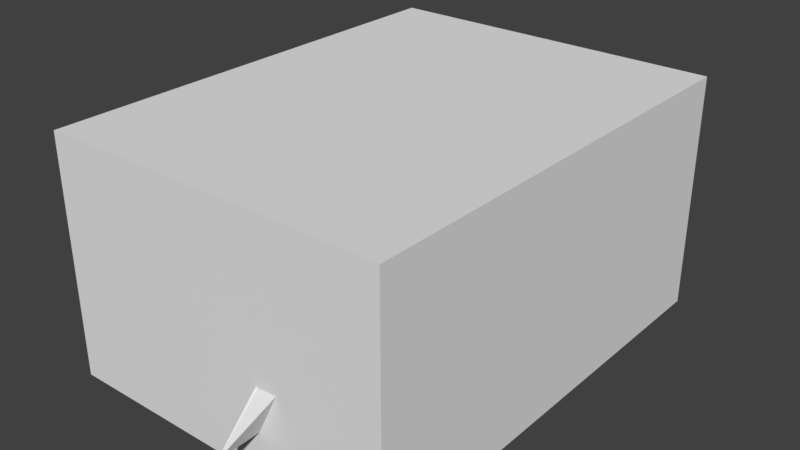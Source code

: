 # Source: Lodge.blend  (saved by Blender 2.79.0; exported with 4.5.12 LTS)
import bpy
from mathutils import Matrix  # noqa: F401  (used for matrix-valued properties, if any)

bpy.ops.wm.read_factory_settings(use_empty=True)
scene = bpy.context.scene
scene.name = 'Scene'

# ---- collections
col_collection_1 = bpy.data.collections.new('Collection 1'); scene.collection.children.link(col_collection_1)

# ---- materials (node trees are filled in below, after node groups)
mat_lodge_window = bpy.data.materials.new('Lodge_Window')
mat_lodge_window.alpha_threshold = 0.0
mat_lodge_window.use_transparent_shadow = False
mat_lodge_window.roughness = 0.5
mat_restroom_wall = bpy.data.materials.new('Restroom_Wall')
mat_restroom_wall.alpha_threshold = 0.0
mat_restroom_wall.use_transparent_shadow = False
mat_restroom_wall.roughness = 0.5
mat_restroom_floor = bpy.data.materials.new('Restroom_Floor')
mat_restroom_floor.alpha_threshold = 0.0
mat_restroom_floor.use_transparent_shadow = False
mat_restroom_floor.roughness = 0.5
mat_restroom_ceiling = bpy.data.materials.new('Restroom_Ceiling')
mat_restroom_ceiling.alpha_threshold = 0.0
mat_restroom_ceiling.use_transparent_shadow = False
mat_restroom_ceiling.roughness = 0.5

# ---- material node trees

# ---- world
world_world = bpy.data.worlds.new('World'); scene.world = world_world
world_world.color = (0.05088, 0.05088, 0.05088)
world_world.use_sun_shadow = False
world_world.sun_shadow_jitter_overblur = 0.0
world_world.cycles.sampling_method = 'MANUAL'

# ---- meshes
me_cube_002 = bpy.data.meshes.new('Cube.002')
me_cube_002.from_pydata([(-0.1, -0.1, -0.1), (-0.1, -0.1, 0.1), (-0.1, 0.1, -0.1), (-0.1, 0.1, 0.1), (0.1, -0.1, -0.1), (0.1, -0.1, 0.1), (0.1, 0.1, -0.1), (0.1, 0.1, 0.1)], [], [(0, 1, 3, 2), (2, 3, 7, 6), (6, 7, 5, 4), (4, 5, 1, 0), (2, 6, 4, 0), (7, 3, 1, 5)])
me_cube_002.materials.append(mat_lodge_window)
me_cube_002.use_remesh_preserve_volume = False
me_cube_002.use_remesh_preserve_attributes = False
me_cube_002.use_mirror_vertex_groups = False
me_cube_002.update()
me_cube = bpy.data.meshes.new('Cube')
me_cube.from_pydata([(-0.1, -0.1, -0.1), (-0.1, -0.1, 0.1), (-0.1, 0.1, -0.1), (-0.1, 0.1, 0.1), (0.1, -0.1, -0.1), (0.1, -0.1, 0.1), (0.1, 0.1, -0.1), (0.1, 0.1, 0.1)], [], [(0, 1, 3, 2), (2, 3, 7, 6), (6, 7, 5, 4), (4, 5, 1, 0), (2, 6, 4, 0), (7, 3, 1, 5)])
me_cube.use_remesh_preserve_volume = False
me_cube.use_remesh_preserve_attributes = False
me_cube.use_mirror_vertex_groups = False
me_cube.update()
me_plane_000 = bpy.data.meshes.new('Plane.000')
me_plane_000.from_pydata([(-1.2, -0.2605, 7.451e-09), (0.1, -0.2605, 7.451e-09), (-1.199, -0.2605, 0.09998), (0.1015, -0.2605, 0.09998), (-1.199, -0.2505, 0.06666), (-1.2, -0.2505, 0.03333), (0.101, -0.2505, 0.06666), (0.1005, -0.2505, 0.03333)], [], [(6, 4, 2, 3), (1, 0, 5, 7), (7, 5, 4, 6)])
me_plane_000.use_remesh_preserve_volume = False
me_plane_000.use_remesh_preserve_attributes = False
me_plane_000.use_mirror_vertex_groups = False
me_plane_000.update()
me_plane_003 = bpy.data.meshes.new('Plane.003')
me_plane_003.from_pydata([(-0.65, -1.15, 4.601e-08), (-0.65, 1.15, -4.601e-08), (0.65, -1.15, 4.601e-08), (0.65, 1.15, -4.601e-08)], [], [(3, 2, 0, 1)])
me_plane_003.use_remesh_preserve_volume = False
me_plane_003.use_remesh_preserve_attributes = False
me_plane_003.use_mirror_vertex_groups = False
me_plane_003.update()
me_plane_002 = bpy.data.meshes.new('Plane.002')
me_plane_002.from_pydata([(-1.2, -0.26, 6.994e-09), (0.1, -0.26, 6.994e-09), (-1.2, 2.1, -8.742e-08), (0.1, 2.1, -8.742e-08), (-1.2, 2.1, -8.742e-08), (-1.2, -0.26, 6.994e-09), (0.1, -0.26, 6.994e-09), (0.1, 2.1, -8.742e-08), (-1.2, 2.1, -8.742e-08), (-1.2, -0.26, 6.994e-09), (0.1, -0.26, 6.994e-09), (0.1, 2.1, -8.742e-08), (-1.2, 2.2, -9.179e-08), (0.1, 2.2, -9.179e-08), (-1.3, 2.1, -8.742e-08), (-1.3, -0.26, 6.994e-09), (0.2, -0.26, 6.994e-09), (0.2, 2.1, -8.742e-08), (0.2, 2.2, -9.179e-08), (-1.3, 2.2, -9.179e-08), (-1.199, -0.2609, 0.09998), (0.1015, -0.2609, 0.09998), (-1.199, 2.099, 0.09998), (0.1015, 2.099, 0.09998), (-1.199, 2.099, 0.09998), (-1.199, -0.2609, 0.09998), (0.1015, -0.2609, 0.09998), (0.1015, 2.099, 0.09998), (-1.199, 2.099, 0.09998), (-1.199, -0.2609, 0.09998), (0.1015, -0.2609, 0.09998), (0.1015, 2.099, 0.09998), (-1.199, 2.199, 0.09998), (0.1015, 2.199, 0.09998), (-1.299, 2.099, 0.09998), (-1.299, -0.2609, 0.09998), (0.2015, -0.2609, 0.09998), (0.2015, 2.099, 0.09998), (0.2015, 2.199, 0.09998), (-1.299, 2.199, 0.09998)], [], [(7, 11, 8, 4), (3, 7, 4, 2), (0, 5, 6, 1), (1, 6, 7, 3), (2, 4, 5, 0), (5, 9, 10, 6), (6, 10, 11, 7), (4, 8, 9, 5), (2, 12, 13, 3), (5, 15, 14, 4), (3, 17, 16, 1), (3, 13, 18, 17), (14, 19, 12, 4), (27, 24, 28, 31), (23, 22, 24, 27), (20, 21, 26, 25), (21, 23, 27, 26), (22, 20, 25, 24), (25, 26, 30, 29), (26, 27, 31, 30), (24, 25, 29, 28), (22, 23, 33, 32), (25, 24, 34, 35), (23, 21, 36, 37), (23, 37, 38, 33), (34, 24, 32, 39), (16, 17, 37, 36), (9, 8, 28, 29), (13, 12, 32, 33), (10, 9, 29, 30), (1, 16, 36, 21), (12, 2, 22, 32), (11, 10, 30, 31), (19, 14, 34, 39), (2, 0, 20, 22), (8, 11, 31, 28), (17, 18, 38, 37), (14, 15, 35, 34), (0, 1, 21, 20), (18, 13, 33, 38), (15, 5, 25, 35), (12, 19, 39, 32), (4, 12, 32, 24)])
me_plane_002.use_remesh_preserve_volume = False
me_plane_002.use_remesh_preserve_attributes = False
me_plane_002.use_mirror_vertex_groups = False
me_plane_002.update()
me_cube_001 = bpy.data.meshes.new('Cube.001')
me_cube_001.from_pydata([(-4.1, -5.0, 0.0), (-4.1, -5.0, 3.2), (-4.1, 4.0, 0.0), (-4.1, 4.0, 3.2), (2.0, -5.0, 0.0), (2.0, -5.0, 3.2), (2.0, 4.0, 0.0), (2.0, 4.0, 3.2)], [], [(0, 2, 3, 1), (2, 6, 7, 3), (6, 4, 5, 7), (4, 0, 1, 5), (2, 0, 4, 6), (7, 5, 1, 3)])
me_cube_001.polygons.foreach_set('material_index', [0, 0, 0, 0, 1, 1])
_uv = me_cube_001.uv_layers.new(name='UVMap')
_uv.uv.foreach_set('vector', [0.9533, 0.04545, 0.9533, 0.4545, 0.8037, 0.4545, 0.8037, 0.04545, 0.6822, 0.5455, 0.6822, 0.8227, 0.5327, 0.8227, 0.5327, 0.5455, 0.1963, 0.5455, 0.1963, 0.9545, 0.04673, 0.9545, 0.04673, 0.5455, 0.4393, 0.5455, 0.4393, 0.8227, 0.2897, 0.8227, 0.2897, 0.5455, 0.4252, 0.4545, 0.4252, 0.04545, 0.7103, 0.04545, 0.7103, 0.4545, 0.3318, 0.04545, 0.3318, 0.4545, 0.04673, 0.4545, 0.04673, 0.04545])
me_cube_001.materials.append(mat_restroom_wall)
me_cube_001.materials.append(mat_restroom_floor)
me_cube_001.materials.append(mat_restroom_ceiling)
me_cube_001.use_remesh_preserve_volume = False
me_cube_001.use_remesh_preserve_attributes = False
me_cube_001.use_mirror_vertex_groups = False
me_cube_001.update()

# ---- objects
ob_yellowwindow = bpy.data.objects.new('YellowWindow', me_cube_002)
ob_window = bpy.data.objects.new('.Window', me_cube)
ob_doorway_001 = bpy.data.objects.new('Doorway.001', me_plane_000)
ob_door = bpy.data.objects.new('Door', me_plane_003)
ob_doorway = bpy.data.objects.new('Doorway', me_plane_002)
ob_basementwalls = bpy.data.objects.new('BasementWalls', me_cube_001)

# ---- transforms, parenting, visibility, modifiers, constraints
ob_yellowwindow.location = (-1.851, -5.078, 1.791)
ob_yellowwindow.scale = (16.0, -0.5, 6.9)
ob_yellowwindow.lineart.crease_threshold = 0.0
ob_window.location = (-1.851, -5.338, 1.791)
ob_window.scale = (15.84, 6.6, 6.6)
ob_window.hide_viewport = True
ob_window.lineart.crease_threshold = 0.0
ob_doorway_001.location = (1.45, -4.948, 0.2605)
ob_doorway_001.rotation_euler = (1.571, -0.0, 0.0)
ob_doorway_001.lineart.crease_threshold = 0.0
_m = ob_doorway_001.modifiers.new('Solidify', 'SOLIDIFY')
_m.thickness = 0.081
_m.thickness_clamp = 0.001
_m.use_even_offset = True
_m.nonmanifold_thickness_mode = 'FIXED'
_m.nonmanifold_merge_threshold = 0.0003
ob_door.location = (0.9, -4.998, 1.166)
ob_door.rotation_euler = (1.571, -0.0, 0.0)
ob_door.lineart.crease_threshold = 0.0
_m = ob_door.modifiers.new('Solidify', 'SOLIDIFY')
_m.thickness = 0.081
_m.thickness_clamp = 0.001
_m.use_even_offset = True
_m.nonmanifold_thickness_mode = 'FIXED'
_m.nonmanifold_merge_threshold = 0.0003
ob_doorway.location = (1.45, -4.948, 0.2155)
ob_doorway.rotation_euler = (1.571, -0.0, 0.0)
ob_doorway.lineart.crease_threshold = 0.0
_m = ob_doorway.modifiers.new('Solidify', 'SOLIDIFY')
_m.thickness = 0.081
_m.thickness_clamp = 0.001
_m.use_even_offset = True
_m.nonmanifold_thickness_mode = 'FIXED'
_m.nonmanifold_merge_threshold = 0.0003
ob_basementwalls.location = (0.0, 0.0, 0.0)
ob_basementwalls.lineart.crease_threshold = 0.0
_m = ob_basementwalls.modifiers.new('Solidify', 'SOLIDIFY')
_m.thickness = 2.685
_m.nonmanifold_thickness_mode = 'FIXED'
_m.nonmanifold_merge_threshold = 0.0003
_m = ob_basementwalls.modifiers.new('Boolean', 'BOOLEAN')
_m.object = ob_window
_m.solver = 'FAST'

# ---- collection membership
col_collection_1.objects.link(ob_yellowwindow)
col_collection_1.objects.link(ob_window)
col_collection_1.objects.link(ob_doorway_001)
col_collection_1.objects.link(ob_door)
col_collection_1.objects.link(ob_doorway)
col_collection_1.objects.link(ob_basementwalls)

# ---- scene / render settings (as saved in the file)
scene.frame_start = 1; scene.frame_end = 250; scene.frame_set(3)
scene.render.engine = 'BLENDER_EEVEE_NEXT'
scene.render.resolution_percentage = 50
scene.render.dither_intensity = 0.0
scene.cycles.use_denoising = False
scene.cycles.samples = 128
scene.cycles.sampling_pattern = 'TABULATED_SOBOL'
scene.cycles.use_adaptive_sampling = False
scene.cycles.use_light_tree = False
scene.cycles.blur_glossy = 0.0
scene.cycles.sample_clamp_indirect = 0.0
scene.view_settings.view_transform = 'Standard'
bpy.context.view_layer.update()

# ---- added for rendering (the .blend has no active camera and no usable light): camera, sun
cam_auto = bpy.data.cameras.new('AutoCamera')
cam_auto.lens = 50.0
cam_auto.sensor_width = 36.0
cam_auto.clip_end = 1000.0
ob_auto_camera = bpy.data.objects.new('AutoCamera', cam_auto)
scene.collection.objects.link(ob_auto_camera)
ob_auto_camera.location = (14.1744, -18.7693, 13.7795)
ob_auto_camera.rotation_euler = (1.09748, -7.21219e-08, 0.694738)
scene.camera = ob_auto_camera
light_auto_sun = bpy.data.lights.new('AutoSun', 'SUN')
light_auto_sun.energy = 3.0
light_auto_sun.angle = 0.0523599
ob_auto_sun = bpy.data.objects.new('AutoSun', light_auto_sun)
scene.collection.objects.link(ob_auto_sun)
ob_auto_sun.rotation_euler = (0.872665, 0.174533, 0.523599)
bpy.context.view_layer.update()
